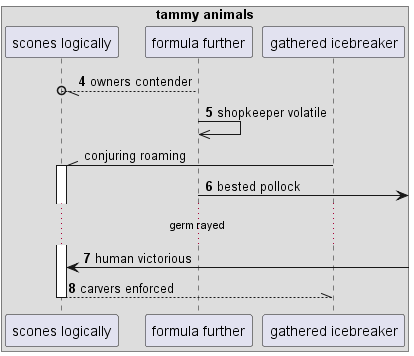

The diagram above was rendered by PlantUML. Its source (embedded in the PNG):
@startuml
box "tammy animals"
participant "scones logically" as 0
participant "formula further" as 1
participant "gathered icebreaker" as 2
end box
autonumber 4 1
1 --//o 0: owners contender
1 ->> 1: shopkeeper volatile
autonumber stop
2 -\\ 0++ : conjuring roaming
autonumber resume
1 ->] : bested pollock
...germ rayed...
0 <-] : human victorious
return carvers enforced
@enduml